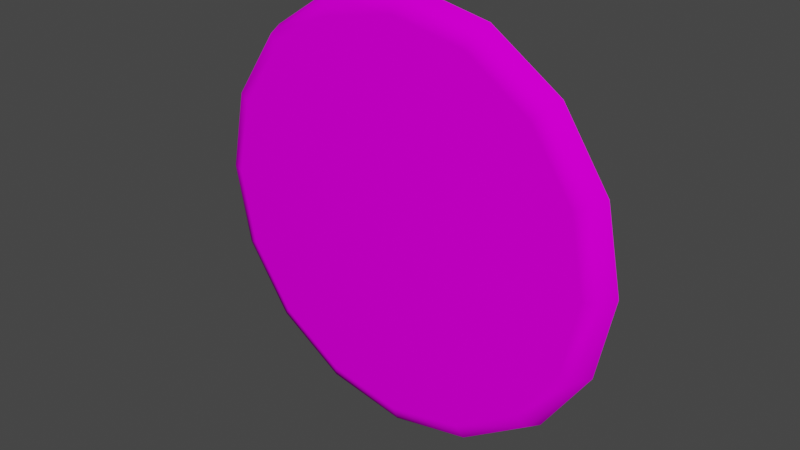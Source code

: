 # Source: VS_cokead.blend  (saved by Blender 2.93.20; exported with 4.5.12 LTS)
import bpy
from mathutils import Matrix  # noqa: F401  (used for matrix-valued properties, if any)

bpy.ops.wm.read_factory_settings(use_empty=True)
scene = bpy.context.scene
scene.name = 'Scene'

# ---- images (referenced by path relative to the original .blend; pixels are not part of the script)
import os
ASSET_DIR = os.environ.get("B2B_ASSET_DIR", "")  # directory of the original .blend (textures are referenced by path, not embedded)
HERE = os.path.dirname(os.path.abspath(__file__))  # packed textures are extracted next to this script under _unpacked/

def load_image(name, relpath, width, height, colorspace="sRGB"):
    """Load a texture the original file referenced (path relative to the .blend, or extracted next to this script)."""
    p = next((c for c in (os.path.join(HERE, relpath), os.path.join(ASSET_DIR, relpath)) if relpath and os.path.exists(c)), "")
    if p:
        img = bpy.data.images.load(p, check_existing=True)
        img.name = name
    else:  # same state as the original file: an image datablock whose file is absent (Cycles renders it pink)
        img = bpy.data.images.new(name, width, height)
        img.source = "FILE"
        img.filepath = "//" + (relpath or name)
    img.colorspace_settings.name = colorspace
    return img
img_vscokeadmap_tiff = load_image('VScokeadmap.TIFF', 'VScokeadmap.TIFF', 1024, 1024, 'sRGB')

# ---- materials (node trees are filled in below, after node groups)
mat_vscokead = bpy.data.materials.new('VScokead')
mat_vscokead.use_transparent_shadow = False
mat_vscokead.roughness = 0.9623
mat_vscokead.specular_intensity = 0.0

# ---- node groups
ng_auto_smooth = bpy.data.node_groups.new('Auto Smooth', 'GeometryNodeTree')
_s = ng_auto_smooth.interface.new_socket(name='Geometry', in_out='OUTPUT', socket_type='NodeSocketGeometry')
_s = ng_auto_smooth.interface.new_socket(name='Geometry', in_out='INPUT', socket_type='NodeSocketGeometry')
_s = ng_auto_smooth.interface.new_socket(name='Angle', in_out='INPUT', socket_type='NodeSocketFloat')
_s.subtype = 'ANGLE'
_s.min_value = 0.0
_s.max_value = 3.142
ng_auto_smooth.is_modifier = True
_N = ng_auto_smooth.nodes; _L = ng_auto_smooth.links
n0 = _N.new('NodeGroupOutput'); n0.name = 'Group Output'; n0.location = (480, -100)
n1 = _N.new('NodeGroupInput'); n1.name = 'Group Input'; n1.location = (-420, -300)
n2 = _N.new('NodeGroupInput'); n2.name = 'Group Input.001'; n2.location = (-60, -100)
n3 = _N.new('GeometryNodeSetShadeSmooth'); n3.name = 'Set Shade Smooth'; n3.location = (120, -100)
n3.domain = 'EDGE'
n4 = _N.new('GeometryNodeSetShadeSmooth'); n4.name = 'Set Shade Smooth.001'; n4.location = (300, -100)
n5 = _N.new('GeometryNodeInputMeshEdgeAngle'); n5.name = 'Edge Angle'; n5.location = (-420, -220)
n6 = _N.new('GeometryNodeInputEdgeSmooth'); n6.name = 'Is Edge Smooth'; n6.location = (-60, -160)
n7 = _N.new('GeometryNodeInputShadeSmooth'); n7.name = 'Is Face Smooth'; n7.location = (-240, -340)
n8 = _N.new('FunctionNodeBooleanMath'); n8.name = 'Boolean Math'; n8.location = (-60, -220)
n9 = _N.new('FunctionNodeCompare'); n9.name = 'Compare'; n9.location = (-240, -180)
n9.operation = 'LESS_EQUAL'
_L.new(n5.outputs[0], n9.inputs[0])
_L.new(n4.outputs[0], n0.inputs[0])
_L.new(n1.outputs[1], n9.inputs[1])
_L.new(n9.outputs[0], n8.inputs[0])
_L.new(n7.outputs[0], n8.inputs[1])
_L.new(n2.outputs[0], n3.inputs[0])
_L.new(n6.outputs[0], n3.inputs[1])
_L.new(n3.outputs[0], n4.inputs[0])
_L.new(n8.outputs[0], n3.inputs[2])
n0.is_active_output = True

# ---- material node trees
mat_vscokead.use_nodes = True; mat_vscokead.node_tree.nodes.clear()
_N = mat_vscokead.node_tree.nodes; _L = mat_vscokead.node_tree.links
n0 = _N.new('ShaderNodeBsdfPrincipled'); n0.name = 'Principled BSDF'; n0.location = (10, 300)
n0.distribution = 'GGX'
n0.subsurface_method = 'BURLEY'
n0.inputs[2].default_value = 0.9623
n0.inputs[3].default_value = 1.45
n0.inputs[13].default_value = 0.0
n0.inputs[27].default_value = (0.0, 0.0, 0.0, 1.0)
n0.inputs[28].default_value = 1.0
n1 = _N.new('ShaderNodeOutputMaterial'); n1.name = 'Material Output'; n1.location = (300, 300)
n2 = _N.new('ShaderNodeTexImage'); n2.name = 'Image Texture'; n2.location = (-300, 600)
n2.image = img_vscokeadmap_tiff
_L.new(n0.outputs[0], n1.inputs[0])
_L.new(n2.outputs[0], n0.inputs[0])
n1.is_active_output = True

# ---- world
world_world = bpy.data.worlds.new('World'); scene.world = world_world
world_world.use_nodes = True; world_world.node_tree.nodes.clear()
_N = world_world.node_tree.nodes; _L = world_world.node_tree.links
n0 = _N.new('ShaderNodeOutputWorld'); n0.name = 'World Output'; n0.location = (300, 300)
n1 = _N.new('ShaderNodeBackground'); n1.name = 'Background'; n1.location = (10, 300)
n1.inputs[0].default_value = (0.05088, 0.05088, 0.05088, 1.0)
_L.new(n1.outputs[0], n0.inputs[0])
n0.is_active_output = True
world_world.color = (0.05088, 0.05088, 0.05088)
world_world.use_sun_shadow = False
world_world.sun_shadow_jitter_overblur = 0.0

# ---- meshes
me_vs_cokead = bpy.data.meshes.new('VS_cokead')
me_vs_cokead.from_pydata([(2.281e-09, 3.14e-09, 0.008415), (-0.1291, 0.1291, 0.008415), (-0.1687, 0.06987, 0.008415), (0.1291, 0.1291, 0.008415), (0.06987, 0.1687, 0.008415), (0.1687, -0.06987, 0.008415), (0.1826, 1.314e-08, 0.008415), (-0.1687, -0.06987, 0.008415), (-0.1291, -0.1291, 0.008415), (2.281e-09, 0.1826, 0.008415), (-0.06987, 0.1687, 0.008415), (0.07527, -0.1817, 0.002577), (0.1432, -0.1432, -0.01152), (0.1391, -0.1391, 0.002577), (-0.07527, -0.1817, 0.002577), (-0.0775, -0.1871, -0.01152), (2.281e-09, -0.2025, -0.01152), (-0.1826, 1.314e-08, 0.008415), (-0.1817, -0.07527, 0.002577), (-0.1871, -0.0775, -0.01152), (-0.1432, -0.1432, -0.01152), (0.1391, 0.1391, 0.002577), (0.1432, 0.1432, -0.01152), (0.0775, 0.1871, -0.01152), (0.1967, 1.289e-08, 0.002577), (0.2025, 1.227e-08, -0.01152), (0.1871, 0.0775, -0.01152), (2.281e-09, 0.1967, 0.002577), (-0.0775, 0.1871, -0.01152), (-0.07527, 0.1817, 0.002577), (-0.1391, 0.1391, 0.002577), (-0.1432, 0.1432, -0.01152), (-0.1871, 0.0775, -0.01152), (0.07527, 0.1817, 0.002577), (2.281e-09, 0.2025, -0.01152), (-0.1817, 0.07527, 0.002577), (-0.2025, 1.227e-08, -0.01152), (-0.1967, 1.289e-08, 0.002577), (0.1871, -0.0775, -0.01152), (0.1817, -0.07527, 0.002577), (-0.06987, -0.1687, 0.008415), (2.281e-09, -0.1967, 0.002577), (0.0775, -0.1871, -0.01152), (0.1687, 0.06987, 0.008415), (0.1817, 0.07527, 0.002577), (-0.1391, -0.1391, 0.002577), (0.1291, -0.1291, 0.008415), (2.281e-09, -0.1826, 0.008415), (0.06987, -0.1687, 0.008415)], [], [(0, 1, 2), (0, 3, 4), (0, 5, 6), (0, 7, 8), (0, 9, 10), (44, 26, 22, 21), (38, 39, 13, 12), (0, 2, 17), (11, 42, 12, 13), (39, 38, 25, 24), (35, 32, 36, 37), (33, 23, 34, 27), (41, 47, 40, 14), (41, 16, 42, 11), (45, 20, 15, 14), (37, 36, 19, 18), (0, 8, 40), (27, 34, 28, 29), (0, 43, 3), (23, 33, 21, 22), (32, 35, 30, 31), (0, 10, 1), (20, 45, 18, 19), (0, 46, 5), (0, 17, 7), (26, 44, 24, 25), (0, 6, 43), (0, 4, 9), (16, 41, 14, 15), (0, 40, 47), (7, 18, 45, 8), (17, 37, 18, 7), (4, 33, 27, 9), (44, 43, 6, 24), (46, 13, 39, 5), (30, 1, 10, 29), (29, 10, 9, 27), (43, 44, 21, 3), (13, 46, 48, 11), (37, 17, 2, 35), (1, 30, 35, 2), (14, 40, 8, 45), (47, 41, 11, 48), (33, 4, 3, 21), (24, 6, 5, 39), (0, 48, 46), (0, 47, 48), (29, 28, 31, 30)])
me_vs_cokead.polygons.foreach_set('use_smooth', [True] * 48)
_uv = me_vs_cokead.uv_layers.new(name='UVMap')
_uv.uv.foreach_set('vector', [0.5, 0.5296, 0.1854, 0.8168, 0.08899, 0.685, 0.5, 0.5296, 0.8146, 0.8168, 0.6702, 0.9048, 0.5, 0.5296, 0.911, 0.3742, 0.9449, 0.5296, 0.5, 0.5296, 0.08899, 0.3742, 0.1854, 0.2424, 0.5, 0.5296, 0.5, 0.9357, 0.3298, 0.9048, 0.9427, 0.697, 0.9559, 0.702, 0.8489, 0.8481, 0.8389, 0.8389, 0.9559, 0.3572, 0.9427, 0.3622, 0.8389, 0.2203, 0.8489, 0.2111, 0.5, 0.5296, 0.08899, 0.685, 0.05511, 0.5296, 0.6834, 0.1254, 0.6888, 0.1134, 0.8489, 0.2111, 0.8389, 0.2203, 0.9427, 0.3622, 0.9559, 0.3572, 0.9934, 0.5296, 0.9792, 0.5296, 0.05725, 0.697, 0.04413, 0.702, 0.006592, 0.5296, 0.02081, 0.5296, 0.6834, 0.9338, 0.6888, 0.9457, 0.5, 0.98, 0.5, 0.967, 0.5, 0.0921, 0.5, 0.1235, 0.3298, 0.1544, 0.3166, 0.1254, 0.5, 0.0921, 0.5, 0.07916, 0.6888, 0.1134, 0.6834, 0.1254, 0.1611, 0.2203, 0.1511, 0.2111, 0.3112, 0.1134, 0.3166, 0.1254, 0.02081, 0.5296, 0.006592, 0.5296, 0.04413, 0.3572, 0.05725, 0.3622, 0.5, 0.5296, 0.1854, 0.2424, 0.3298, 0.1544, 0.5, 0.967, 0.5, 0.98, 0.3112, 0.9457, 0.3166, 0.9338, 0.5, 0.5296, 0.911, 0.685, 0.8146, 0.8168, 0.6888, 0.9457, 0.6834, 0.9338, 0.8389, 0.8389, 0.8489, 0.8481, 0.04413, 0.702, 0.05725, 0.697, 0.1611, 0.8389, 0.1511, 0.8481, 0.5, 0.5296, 0.3298, 0.9048, 0.1854, 0.8168, 0.1511, 0.2111, 0.1611, 0.2203, 0.05725, 0.3622, 0.04413, 0.3572, 0.5, 0.5296, 0.8146, 0.2424, 0.911, 0.3742, 0.5, 0.5296, 0.05511, 0.5296, 0.08899, 0.3742, 0.9559, 0.702, 0.9427, 0.697, 0.9792, 0.5296, 0.9934, 0.5296, 0.5, 0.5296, 0.9449, 0.5296, 0.911, 0.685, 0.5, 0.5296, 0.6702, 0.9048, 0.5, 0.9357, 0.5, 0.07916, 0.5, 0.0921, 0.3166, 0.1254, 0.3112, 0.1134, 0.5, 0.5296, 0.3298, 0.1544, 0.5, 0.1235, 0.08899, 0.3742, 0.05725, 0.3622, 0.1611, 0.2203, 0.1854, 0.2424, 0.05511, 0.5296, 0.02081, 0.5296, 0.05725, 0.3622, 0.08899, 0.3742, 0.6702, 0.9048, 0.6834, 0.9338, 0.5, 0.967, 0.5, 0.9357, 0.9427, 0.697, 0.911, 0.685, 0.9449, 0.5296, 0.9792, 0.5296, 0.8146, 0.2424, 0.8389, 0.2203, 0.9427, 0.3622, 0.911, 0.3742, 0.1611, 0.8389, 0.1854, 0.8168, 0.3298, 0.9048, 0.3166, 0.9338, 0.3166, 0.9338, 0.3298, 0.9048, 0.5, 0.9357, 0.5, 0.967, 0.911, 0.685, 0.9427, 0.697, 0.8389, 0.8389, 0.8146, 0.8168, 0.8389, 0.2203, 0.8146, 0.2424, 0.6702, 0.1544, 0.6834, 0.1254, 0.02081, 0.5296, 0.05511, 0.5296, 0.08899, 0.685, 0.05725, 0.697, 0.1854, 0.8168, 0.1611, 0.8389, 0.05725, 0.697, 0.08899, 0.685, 0.3166, 0.1254, 0.3298, 0.1544, 0.1854, 0.2424, 0.1611, 0.2203, 0.5, 0.1235, 0.5, 0.0921, 0.6834, 0.1254, 0.6702, 0.1544, 0.6834, 0.9338, 0.6702, 0.9048, 0.8146, 0.8168, 0.8389, 0.8389, 0.9792, 0.5296, 0.9449, 0.5296, 0.911, 0.3742, 0.9427, 0.3622, 0.5, 0.5296, 0.6702, 0.1544, 0.8146, 0.2424, 0.5, 0.5296, 0.5, 0.1235, 0.6702, 0.1544, 0.3166, 0.9338, 0.3112, 0.9457, 0.1511, 0.8481, 0.1611, 0.8389])
me_vs_cokead.materials.append(mat_vscokead)
me_vs_cokead.use_remesh_fix_poles = True
me_vs_cokead.use_remesh_preserve_attributes = False
me_vs_cokead.update()

# ---- objects
ob_vs_cokead = bpy.data.objects.new('VS_cokead', me_vs_cokead)

# ---- transforms, parenting, visibility, modifiers, constraints
ob_vs_cokead.location = (-2.281e-09, -0.01095, -1.277e-08)
ob_vs_cokead.rotation_euler = (1.571, 0.0, 0.0)
_m = ob_vs_cokead.modifiers.new('Auto Smooth', 'NODES')
_m.node_group = ng_auto_smooth
_gi = [s.identifier for s in ng_auto_smooth.interface.items_tree if s.item_type == 'SOCKET' and s.in_out == 'INPUT']
_m[_gi[1]] = 1.047  # Angle
_m = ob_vs_cokead.modifiers.new('WeightedNormal', 'WEIGHTED_NORMAL')
_m.keep_sharp = True

# ---- collection membership
scene.collection.objects.link(ob_vs_cokead)

# ---- scene / render settings (as saved in the file)
scene.frame_start = 1; scene.frame_end = 250; scene.frame_set(1)
scene.render.engine = 'BLENDER_EEVEE_NEXT'
scene.cycles.use_denoising = False
scene.cycles.samples = 128
scene.cycles.sampling_pattern = 'TABULATED_SOBOL'
scene.cycles.use_adaptive_sampling = False
scene.cycles.use_light_tree = False
scene.view_settings.view_transform = 'Filmic'
bpy.context.view_layer.update()

# ---- added for rendering (the .blend has no active camera and no usable light): camera, sun
cam_auto = bpy.data.cameras.new('AutoCamera')
cam_auto.lens = 50.0
cam_auto.sensor_width = 36.0
cam_auto.clip_end = 1000.0
ob_auto_camera = bpy.data.objects.new('AutoCamera', cam_auto)
scene.collection.objects.link(ob_auto_camera)
ob_auto_camera.location = (0.530308, -0.645763, 0.424246)
ob_auto_camera.rotation_euler = (1.09748, -7.21219e-08, 0.694738)
scene.camera = ob_auto_camera
light_auto_sun = bpy.data.lights.new('AutoSun', 'SUN')
light_auto_sun.energy = 3.0
light_auto_sun.angle = 0.0523599
ob_auto_sun = bpy.data.objects.new('AutoSun', light_auto_sun)
scene.collection.objects.link(ob_auto_sun)
ob_auto_sun.rotation_euler = (0.872665, 0.174533, 0.523599)
bpy.context.view_layer.update()
